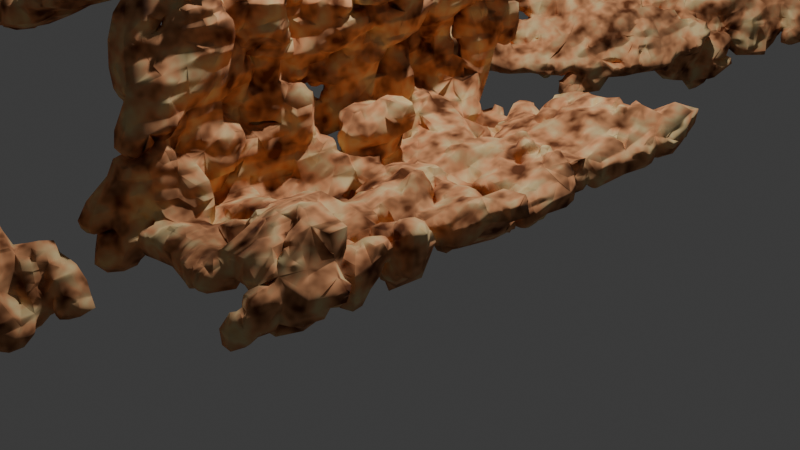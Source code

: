 # Source: 4_1_alpha_GeometryNodesPracticeRockFormationTutorialFollowAlong_October8th2023.blend  (saved by Blender 4.1.0; exported with 4.5.12 LTS)
import bpy
from mathutils import Matrix  # noqa: F401  (used for matrix-valued properties, if any)

bpy.ops.wm.read_factory_settings(use_empty=True)
scene = bpy.context.scene
scene.name = 'Scene'

# ---- collections
col_collection = bpy.data.collections.new('Collection'); scene.collection.children.link(col_collection)

# ---- materials (node trees are filled in below, after node groups)
mat_rockmaterial = bpy.data.materials.new('RockMaterial')
mat_rockmaterial.use_transparent_shadow = False

# ---- node groups
ng_geometry_nodes = bpy.data.node_groups.new('Geometry Nodes', 'GeometryNodeTree')
_s = ng_geometry_nodes.interface.new_socket(name='Geometry', in_out='OUTPUT', socket_type='NodeSocketGeometry')
_s = ng_geometry_nodes.interface.new_socket(name='Geometry', in_out='INPUT', socket_type='NodeSocketGeometry')
ng_geometry_nodes.is_modifier = True
_N = ng_geometry_nodes.nodes; _L = ng_geometry_nodes.links
n0 = _N.new('NodeGroupInput'); n0.name = 'Group Input'; n0.location = (-549, 4)
n1 = _N.new('GeometryNodePointsToVolume'); n1.name = 'Points to Volume'; n1.location = (167, 38)
n1.inputs[1].default_value = 87.6
n1.inputs[3].default_value = 335.2
n1.inputs[4].default_value = 0.1
n2 = _N.new('NodeGroupOutput'); n2.name = 'Group Output'; n2.location = (1107, 24)
n3 = _N.new('GeometryNodeVolumeToMesh'); n3.name = 'Volume to Mesh'; n3.location = (417, 63)
n3.resolution_mode = 'VOXEL_AMOUNT'
n3.inputs[2].default_value = 400.0
n3.inputs[3].default_value = 0.2
n3.inputs[4].default_value = 1.0
n4 = _N.new('GeometryNodeDistributePointsOnFaces'); n4.name = 'Distribute Points on Faces'; n4.location = (-303, 13)
n4.inputs[4].default_value = 100.0
n5 = _N.new('GeometryNodeSetPosition'); n5.name = 'Set Position'; n5.location = (-53, 15)
n6 = _N.new('ShaderNodeTexVoronoi'); n6.name = 'Voronoi Texture'; n6.location = (-326, -228)
n6.inputs[2].default_value = 1.2
n6.inputs[3].default_value = 0.4
n6.inputs[4].default_value = 1.0
n7 = _N.new('GeometryNodeSetMaterial'); n7.name = 'Set Material'; n7.location = (887, 39)
n7.inputs[2].default_value = mat_rockmaterial
n8 = _N.new('GeometryNodeSetShadeSmooth'); n8.name = 'Set Shade Smooth'; n8.location = (667, 34)
_L.new(n7.outputs[0], n2.inputs[0])
_L.new(n0.outputs[0], n4.inputs[0])
_L.new(n5.outputs[0], n1.inputs[0])
_L.new(n1.outputs[0], n3.inputs[0])
_L.new(n4.outputs[0], n5.inputs[0])
_L.new(n6.outputs[0], n5.inputs[3])
_L.new(n8.outputs[0], n7.inputs[0])
_L.new(n3.outputs[0], n8.inputs[0])
n2.is_active_output = True

# ---- material node trees
mat_rockmaterial.use_nodes = True; mat_rockmaterial.node_tree.nodes.clear()
_N = mat_rockmaterial.node_tree.nodes; _L = mat_rockmaterial.node_tree.links
n0 = _N.new('ShaderNodeTexCoord'); n0.name = 'Texture Coordinate'; n0.location = (-778, 254)
n1 = _N.new('ShaderNodeOutputMaterial'); n1.name = 'Material Output'; n1.location = (484, 297)
n2 = _N.new('ShaderNodeValToRGB'); n2.name = 'Color Ramp'; n2.location = (-351, 252)
while len(n2.color_ramp.elements) > 1: n2.color_ramp.elements.remove(n2.color_ramp.elements[-1])
n2.color_ramp.elements[0].position = 0.3091; n2.color_ramp.elements[0].color = (0.1702, 0.05033, 0.01516, 1.0)
_e = n2.color_ramp.elements.new(0.4955); _e.color = (0.8351, 0.3812, 0.1749, 1.0)
_e = n2.color_ramp.elements.new(0.6682); _e.color = (0.8898, 0.6673, 0.3366, 1.0)
_e = n2.color_ramp.elements.new(1.0); _e.color = (1.0, 0.4478, 0.09952, 1.0)
n3 = _N.new('ShaderNodeTexNoise'); n3.name = 'Noise Texture'; n3.location = (-556, 168)
n3.inputs[2].default_value = 4.2
n4 = _N.new('ShaderNodeBsdfPrincipled'); n4.name = 'Principled BSDF'; n4.location = (161, 313)
n4.inputs[2].default_value = 1.0
n4.inputs[3].default_value = 1.45
n5 = _N.new('ShaderNodeBump'); n5.name = 'Bump'; n5.location = (-47, 159)
n5.inputs[0].default_value = 0.35
n5.inputs[1].default_value = 19.5
n5.inputs[2].default_value = 1.0
n6 = _N.new('ShaderNodeTexNoise'); n6.name = 'Noise Texture.001'; n6.location = (-287, 26)
n6.inputs[2].default_value = 12.4
_L.new(n4.outputs[0], n1.inputs[0])
_L.new(n2.outputs[0], n4.inputs[0])
_L.new(n3.outputs[0], n2.inputs[0])
_L.new(n0.outputs[3], n3.inputs[0])
_L.new(n6.outputs[0], n5.inputs[3])
_L.new(n5.outputs[0], n4.inputs[5])
n1.is_active_output = True

# ---- world
world_world = bpy.data.worlds.new('World'); scene.world = world_world
world_world.use_nodes = True; world_world.node_tree.nodes.clear()
_N = world_world.node_tree.nodes; _L = world_world.node_tree.links
n0 = _N.new('ShaderNodeOutputWorld'); n0.name = 'World Output'; n0.location = (300, 300)
n1 = _N.new('ShaderNodeBackground'); n1.name = 'Background'; n1.location = (10, 300)
n1.inputs[0].default_value = (0.05088, 0.05088, 0.05088, 1.0)
_L.new(n1.outputs[0], n0.inputs[0])
n0.is_active_output = True
world_world.color = (0.05088, 0.05088, 0.05088)
world_world.use_sun_shadow = False
world_world.sun_shadow_jitter_overblur = 0.0

# ---- cameras
cam_camera = bpy.data.cameras.new('Camera')
cam_camera.clip_end = 100.0
cam_camera.ortho_scale = 7.314

# ---- lights
light_light = bpy.data.lights.new('Light', 'POINT')
light_light.transmission_factor = 0.0
light_light.use_soft_falloff = False
light_light.energy = 1000.0
light_light.shadow_soft_size = 0.1
light_light.shadow_maximum_resolution = 0.006
light_light.use_absolute_resolution = True

# ---- meshes
me_plane = bpy.data.meshes.new('Plane')
me_plane.from_pydata([(-1.0, -3.556, 0.0), (1.0, -3.556, 0.0), (-1.0, 1.0, 0.0), (1.0, 1.0, 0.0), (0.06871, -3.556, 0.0), (0.06871, 1.0, 0.0), (-1.0, -1.283, 0.0), (1.0, -1.283, 0.0), (0.06871, -1.283, 0.0), (-1.0, -2.398, 0.0), (1.0, -2.398, 0.0), (0.06871, -2.398, 0.0), (1.0, -0.05026, 0.0), (0.06871, -0.05026, 0.0), (-1.0, -0.05026, 0.0), (1.0, 0.5095, 0.0), (0.06871, 0.5095, 0.0), (-1.0, 0.5095, 0.0), (-1.0, -0.6309, 0.0), (1.0, -0.6309, 0.0), (0.06871, -0.6309, 0.0), (1.0, -1.841, 0.0), (0.06871, -1.841, 0.0), (-1.0, -1.841, 0.0), (-1.0, -2.977, 0.0), (1.0, -2.977, 0.0), (0.06871, -2.977, 0.0), (-1.144, -3.731, 0.9617), (-1.144, 0.8253, 0.9617), (-1.144, -1.457, 0.9617), (-1.144, -2.573, 0.9617), (-1.144, -0.225, 0.9617), (-1.144, 0.3348, 0.9617), (-1.144, -0.8056, 0.9617), (-1.144, -2.015, 0.9617), (-1.144, -3.152, 0.9617), (-1.096, -3.394, 1.502), (-1.096, 1.163, 1.502), (-1.096, -1.12, 1.502), (-1.096, -2.236, 1.502), (-1.096, 0.1123, 1.502), (-1.096, 0.672, 1.502), (-1.096, -0.4683, 1.502), (-1.096, -1.678, 1.502), (-1.096, -2.815, 1.502), (-1.664, -3.541, 1.902), (-1.664, 1.015, 1.902), (-1.664, -1.268, 1.902), (-1.664, -2.384, 1.902), (-1.664, -0.0354, 1.902), (-1.664, 0.5243, 1.902), (-1.664, -0.616, 1.902), (-1.664, -1.826, 1.902), (-1.664, -2.962, 1.902), (-3.903, -3.137, 1.796), (-3.903, 1.419, 1.796), (-3.903, -0.8634, 1.796), (-3.903, -1.979, 1.796), (-3.903, 0.369, 1.796), (-3.903, 0.9287, 1.796), (-3.903, -0.2117, 1.796), (-3.903, -1.421, 1.796), (-3.903, -2.558, 1.796), (-2.43, 1.153, 1.866), (-2.43, 0.6626, 1.866), (-2.43, -1.687, 1.875), (-2.435, -2.245, 1.974), (-2.43, -2.824, 1.873), (-2.43, -3.403, 1.866), (-2.436, 0.1028, 2.001), (-2.435, -0.4778, 1.978), (-2.43, -1.13, 1.866), (-3.156, 1.284, 1.832), (-3.156, -1.556, 1.832), (-3.156, -2.693, 1.832), (-3.156, 0.2341, 1.832), (-3.156, 0.7938, 1.832), (-3.156, -2.114, 1.835), (-3.156, -3.272, 1.832), (-3.156, -0.3466, 1.832), (-3.156, -0.9983, 1.832), (-1.402, -6.943, -0.9119), (-2.728, -6.353, 0.9564), (-3.177, -5.54, 1.827), (-1.91, -4.864, 0.5272), (-0.9088, -4.28, -0.4815), (-2.561, 4.09, 2.554), (-3.343, 1.046, 0.9162), (-1.329, 2.63, -0.4121), (1.672, 8.315, 0.5545), (0.5166, 10.47, 4.029), (-2.216, 7.423, 5.04), (1.038, 11.83, 0.8724), (0.9627, 10.3, 2.402), (-1.29, 10.05, 4.407), (-3.397, 14.01, 2.221), (-1.151, 14.41, 0.08947)], [], [(16, 15, 3, 5), (17, 16, 5, 2), (23, 22, 8, 6), (22, 21, 7, 8), (26, 25, 10, 11), (24, 26, 11, 9), (18, 20, 13, 14), (20, 19, 12, 13), (14, 13, 16, 17), (13, 12, 15, 16), (8, 7, 19, 20), (6, 8, 20, 18), (11, 10, 21, 22), (9, 11, 22, 23), (0, 4, 26, 24), (4, 1, 25, 26), (23, 6, 29, 34), (9, 23, 34, 30), (14, 17, 32, 31), (24, 9, 30, 35), (17, 2, 28, 32), (0, 24, 35, 27), (6, 18, 33, 29), (18, 14, 31, 33), (33, 31, 40, 42), (31, 32, 41, 40), (29, 33, 42, 38), (34, 29, 38, 43), (32, 28, 37, 41), (30, 34, 43, 39), (27, 35, 44, 36), (35, 30, 39, 44), (43, 38, 47, 52), (41, 37, 46, 50), (39, 43, 52, 48), (36, 44, 53, 45), (44, 39, 48, 53), (42, 40, 49, 51), (40, 41, 50, 49), (38, 42, 51, 47), (76, 72, 55, 59), (77, 73, 61, 57), (78, 74, 62, 54), (74, 77, 57, 62), (79, 75, 58, 60), (75, 76, 59, 58), (80, 79, 60, 56), (73, 80, 56, 61), (52, 47, 71, 65), (47, 51, 70, 71), (49, 50, 64, 69), (51, 49, 69, 70), (53, 48, 66, 67), (45, 53, 67, 68), (48, 52, 65, 66), (50, 46, 63, 64), (65, 71, 80, 73), (71, 70, 79, 80), (69, 64, 76, 75), (70, 69, 75, 79), (67, 66, 77, 74), (68, 67, 74, 78), (66, 65, 73, 77), (64, 63, 72, 76), (82, 83, 84, 85, 81), (87, 86, 91, 90, 89, 88), (93, 94, 95, 96, 92)])
me_plane.polygons.foreach_set('use_smooth', [1, 1, 1, 1, 1, 1, 1, 1, 1, 1, 1, 1, 1, 1, 1, 1, 1, 1, 1, 1, 1, 1, 1, 1, 1, 1, 1, 1, 1, 1, 1, 1, 1, 1, 1, 1, 1, 1, 1, 1, 1, 1, 1, 1, 1, 1, 1, 1, 1, 1, 1, 1, 1, 1, 1, 1, 1, 1, 1, 1, 1, 1, 1, 1, 0, 0, 0])
_uv = me_plane.uv_layers.new(name='UVMap')
_uv.uv.foreach_set('vector', [0.5344, 0.8923, 1.0, 0.8923, 1.0, 1.0, 0.5344, 1.0, 0.0, 0.8923, 0.5344, 0.8923, 0.5344, 1.0, 0.0, 1.0, 0.0, 0.3766, 0.5344, 0.3766, 0.5344, 0.499, 0.0, 0.499, 0.5344, 0.3766, 1.0, 0.3766, 1.0, 0.499, 0.5344, 0.499, 0.5344, 0.1271, 1.0, 0.1271, 1.0, 0.2541, 0.5344, 0.2541, 0.0, 0.1271, 0.5344, 0.1271, 0.5344, 0.2541, 0.0, 0.2541, 0.0, 0.642, 0.5344, 0.642, 0.5344, 0.7695, 0.0, 0.7695, 0.5344, 0.642, 1.0, 0.642, 1.0, 0.7695, 0.5344, 0.7695, 0.0, 0.7695, 0.5344, 0.7695, 0.5344, 0.8923, 0.0, 0.8923, 0.5344, 0.7695, 1.0, 0.7695, 1.0, 0.8923, 0.5344, 0.8923, 0.5344, 0.499, 1.0, 0.499, 1.0, 0.642, 0.5344, 0.642, 0.0, 0.499, 0.5344, 0.499, 0.5344, 0.642, 0.0, 0.642, 0.5344, 0.2541, 1.0, 0.2541, 1.0, 0.3766, 0.5344, 0.3766, 0.0, 0.2541, 0.5344, 0.2541, 0.5344, 0.3766, 0.0, 0.3766, 0.0, 0.0, 0.5344, 0.0, 0.5344, 0.1271, 0.0, 0.1271, 0.5344, 0.0, 1.0, 0.0, 1.0, 0.1271, 0.5344, 0.1271, 0.0, 0.3766, 0.0, 0.499, 0.0, 0.499, 0.0, 0.3766, 0.0, 0.2541, 0.0, 0.3766, 0.0, 0.3766, 0.0, 0.2541, 0.0, 0.7695, 0.0, 0.8923, 0.0, 0.8923, 0.0, 0.7695, 0.0, 0.1271, 0.0, 0.2541, 0.0, 0.2541, 0.0, 0.1271, 0.0, 0.8923, 0.0, 1.0, 0.0, 1.0, 0.0, 0.8923, 0.0, 0.0, 0.0, 0.1271, 0.0, 0.1271, 0.0, 0.0, 0.0, 0.499, 0.0, 0.642, 0.0, 0.642, 0.0, 0.499, 0.0, 0.642, 0.0, 0.7695, 0.0, 0.7695, 0.0, 0.642, 0.0, 0.642, 0.0, 0.7695, 0.0, 0.7695, 0.0, 0.642, 0.0, 0.7695, 0.0, 0.8923, 0.0, 0.8923, 0.0, 0.7695, 0.0, 0.499, 0.0, 0.642, 0.0, 0.642, 0.0, 0.499, 0.0, 0.3766, 0.0, 0.499, 0.0, 0.499, 0.0, 0.3766, 0.0, 0.8923, 0.0, 1.0, 0.0, 1.0, 0.0, 0.8923, 0.0, 0.2541, 0.0, 0.3766, 0.0, 0.3766, 0.0, 0.2541, 0.0, 0.0, 0.0, 0.1271, 0.0, 0.1271, 0.0, 0.0, 0.0, 0.1271, 0.0, 0.2541, 0.0, 0.2541, 0.0, 0.1271, 0.0, 0.3766, 0.0, 0.499, 0.0, 0.499, 0.0, 0.3766, 0.0, 0.8923, 0.0, 1.0, 0.0, 1.0, 0.0, 0.8923, 0.0, 0.2541, 0.0, 0.3766, 0.0, 0.3766, 0.0, 0.2541, 0.0, 0.0, 0.0, 0.1271, 0.0, 0.1271, 0.0, 0.0, 0.0, 0.1271, 0.0, 0.2541, 0.0, 0.2541, 0.0, 0.1271, 0.0, 0.642, 0.0, 0.7695, 0.0, 0.7695, 0.0, 0.642, 0.0, 0.7695, 0.0, 0.8923, 0.0, 0.8923, 0.0, 0.7695, 0.0, 0.499, 0.0, 0.642, 0.0, 0.642, 0.0, 0.499, 0.0, 0.8923, 0.0, 1.0, 0.0, 1.0, 0.0, 0.8923, 0.0, 0.2541, 0.0, 0.3766, 0.0, 0.3766, 0.0, 0.2541, 0.0, 0.0, 0.0, 0.1271, 0.0, 0.1271, 0.0, 0.0, 0.0, 0.1271, 0.0, 0.2541, 0.0, 0.2541, 0.0, 0.1271, 0.0, 0.642, 0.0, 0.7695, 0.0, 0.7695, 0.0, 0.642, 0.0, 0.7695, 0.0, 0.8923, 0.0, 0.8923, 0.0, 0.7695, 0.0, 0.499, 0.0, 0.642, 0.0, 0.642, 0.0, 0.499, 0.0, 0.3766, 0.0, 0.499, 0.0, 0.499, 0.0, 0.3766, 0.0, 0.3766, 0.0, 0.499, 0.0, 0.499, 0.0, 0.3766, 0.0, 0.499, 0.0, 0.642, 0.0, 0.642, 0.0, 0.499, 0.0, 0.7695, 0.0, 0.8923, 0.0, 0.8923, 0.0, 0.7695, 0.0, 0.642, 0.0, 0.7695, 0.0, 0.7695, 0.0, 0.642, 0.0, 0.1271, 0.0, 0.2541, 0.0, 0.2541, 0.0, 0.1271, 0.0, 0.0, 0.0, 0.1271, 0.0, 0.1271, 0.0, 0.0, 0.0, 0.2541, 0.0, 0.3766, 0.0, 0.3766, 0.0, 0.2541, 0.0, 0.8923, 0.0, 1.0, 0.0, 1.0, 0.0, 0.8923, 0.0, 0.3766, 0.0, 0.499, 0.0, 0.499, 0.0, 0.3766, 0.0, 0.499, 0.0, 0.642, 0.0, 0.642, 0.0, 0.499, 0.0, 0.7695, 0.0, 0.8923, 0.0, 0.8923, 0.0, 0.7695, 0.0, 0.642, 0.0, 0.7695, 0.0, 0.7695, 0.0, 0.642, 0.0, 0.1271, 0.0, 0.2541, 0.0, 0.2541, 0.0, 0.1271, 0.0, 0.0, 0.0, 0.1271, 0.0, 0.1271, 0.0, 0.0, 0.0, 0.2541, 0.0, 0.3766, 0.0, 0.3766, 0.0, 0.2541, 0.0, 0.8923, 0.0, 1.0, 0.0, 1.0, 0.0, 0.8923, 0.0, 0.0, 0.0, 0.0, 0.0, 0.0, 0.0, 0.0, 0.0, 0.0, 0.0, 0.0, 0.0, 0.0, 0.0, 0.0, 0.0, 0.0, 0.0, 0.0, 0.0, 0.0, 0.0, 0.0, 0.0, 0.0, 0.0, 0.0, 0.0, 0.0, 0.0, 0.0])
me_plane.materials.append(mat_rockmaterial)
me_plane.update()

# ---- objects
ob_light = bpy.data.objects.new('Light', light_light)
ob_camera_lifeisvaluable_lisv = bpy.data.objects.new('Camera_LifeIsValuable_LisV', cam_camera)
ob_rockformation = bpy.data.objects.new('RockFormation', me_plane)

# ---- transforms, parenting, visibility, modifiers, constraints
ob_light.location = (0.8346, 1.005, 7.04)
ob_light.rotation_euler = (0.6503, 0.05522, 1.866)
ob_light.lock_rotations_4d = False
ob_light.empty_display_type = 'ARROWS'
ob_light.color = (0.0, 0.0, 0.0, 0.0)
ob_light.lineart.crease_threshold = 0.0
ob_camera_lifeisvaluable_lisv.location = (7.359, -6.926, 4.958)
ob_camera_lifeisvaluable_lisv.rotation_euler = (1.109, 0.0, 0.8149)
ob_camera_lifeisvaluable_lisv.lock_rotations_4d = False
ob_camera_lifeisvaluable_lisv.empty_display_type = 'ARROWS'
ob_camera_lifeisvaluable_lisv.color = (0.0, 0.0, 0.0, 0.0)
ob_camera_lifeisvaluable_lisv.display_type = 'WIRE'
ob_camera_lifeisvaluable_lisv.lineart.crease_threshold = 0.0
ob_rockformation.location = (0.0, 0.0, 0.0)
_m = ob_rockformation.modifiers.new('GeometryNodes', 'NODES')
_m.node_group = ng_geometry_nodes

# ---- collection membership
col_collection.objects.link(ob_light)
col_collection.objects.link(ob_camera_lifeisvaluable_lisv)
col_collection.objects.link(ob_rockformation)

# ---- scene / render settings (as saved in the file)
scene.camera = ob_camera_lifeisvaluable_lisv
scene.frame_start = 1; scene.frame_end = 250; scene.frame_set(1)
scene.render.engine = 'BLENDER_EEVEE_NEXT'
scene.cycles.sampling_pattern = 'TABULATED_SOBOL'
bpy.context.view_layer.update()
